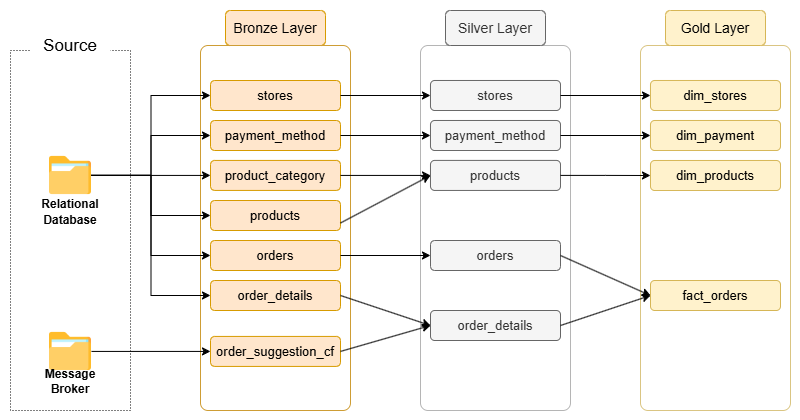

The diagram above was exported from draw.io. Its source (the exported page's mxGraphModel, read from the mxfile embedded in the PNG):
<mxGraphModel dx="1034" dy="540" grid="1" gridSize="10" guides="1" tooltips="1" connect="1" arrows="1" fold="1" page="1" pageScale="1" pageWidth="850" pageHeight="1100" math="0" shadow="0">
  <root>
    <mxCell id="0" />
    <mxCell id="1" parent="0" />
    <mxCell id="0po-q9Tl6ITWORu0hwqr-43" value="" style="rounded=0;whiteSpace=wrap;html=1;fillColor=none;strokeColor=none;" vertex="1" parent="1">
      <mxGeometry x="20" y="100" width="800" height="420" as="geometry" />
    </mxCell>
    <mxCell id="0po-q9Tl6ITWORu0hwqr-1" value="Bronze Layer" style="rounded=1;whiteSpace=wrap;html=1;arcSize=14;fontSize=14;fillColor=#ffe6cc;strokeColor=#d79b00;" vertex="1" parent="1">
      <mxGeometry x="245" y="110" width="100" height="35" as="geometry" />
    </mxCell>
    <mxCell id="0po-q9Tl6ITWORu0hwqr-2" value="" style="rounded=1;whiteSpace=wrap;html=1;arcSize=5;strokeColor=light-dark(#ce9d35, #ededed);fillColor=none;" vertex="1" parent="1">
      <mxGeometry x="220" y="145" width="150" height="365" as="geometry" />
    </mxCell>
    <mxCell id="0po-q9Tl6ITWORu0hwqr-3" value="" style="group" vertex="1" connectable="0" parent="1">
      <mxGeometry x="230" y="180" width="130" height="250" as="geometry" />
    </mxCell>
    <mxCell id="0po-q9Tl6ITWORu0hwqr-4" value="orders" style="rounded=1;whiteSpace=wrap;html=1;arcSize=14;fontSize=13;fillColor=#ffe6cc;strokeColor=#d79b00;" vertex="1" parent="0po-q9Tl6ITWORu0hwqr-3">
      <mxGeometry y="160" width="129.99999999999997" height="30" as="geometry" />
    </mxCell>
    <mxCell id="0po-q9Tl6ITWORu0hwqr-5" value="order_details" style="rounded=1;whiteSpace=wrap;html=1;arcSize=14;fontSize=13;fillColor=#ffe6cc;strokeColor=#d79b00;" vertex="1" parent="0po-q9Tl6ITWORu0hwqr-3">
      <mxGeometry y="200" width="129.99999999999997" height="30" as="geometry" />
    </mxCell>
    <mxCell id="0po-q9Tl6ITWORu0hwqr-6" value="products&lt;span style=&quot;color: rgba(0, 0, 0, 0); font-family: monospace; font-size: 0px; text-align: start; text-wrap-mode: nowrap;&quot;&gt;%3CmxGraphModel%3E%3Croot%3E%3CmxCell%20id%3D%220%22%2F%3E%3CmxCell%20id%3D%221%22%20parent%3D%220%22%2F%3E%3CmxCell%20id%3D%222%22%20value%3D%22order_details%22%20style%3D%22rounded%3D1%3BwhiteSpace%3Dwrap%3Bhtml%3D1%3BarcSize%3D14%3BfontSize%3D13%3BfillColor%3D%23ffe6cc%3BstrokeColor%3D%23d79b00%3B%22%20vertex%3D%221%22%20parent%3D%221%22%3E%3CmxGeometry%20x%3D%22230%22%20y%3D%22250%22%20width%3D%22110%22%20height%3D%2230%22%20as%3D%22geometry%22%2F%3E%3C%2FmxCell%3E%3C%2Froot%3E%3C%2FmxGraphModel%3E&lt;/span&gt;" style="rounded=1;whiteSpace=wrap;html=1;arcSize=14;fontSize=13;fillColor=#ffe6cc;strokeColor=#d79b00;" vertex="1" parent="0po-q9Tl6ITWORu0hwqr-3">
      <mxGeometry y="120" width="129.99999999999997" height="30" as="geometry" />
    </mxCell>
    <mxCell id="0po-q9Tl6ITWORu0hwqr-7" value="product_category" style="rounded=1;whiteSpace=wrap;html=1;arcSize=14;fontSize=13;fillColor=#ffe6cc;strokeColor=#d79b00;" vertex="1" parent="0po-q9Tl6ITWORu0hwqr-3">
      <mxGeometry y="79.92" width="129.99999999999997" height="30" as="geometry" />
    </mxCell>
    <mxCell id="0po-q9Tl6ITWORu0hwqr-8" value="stores" style="rounded=1;whiteSpace=wrap;html=1;arcSize=14;fontSize=13;fillColor=#ffe6cc;strokeColor=#d79b00;" vertex="1" parent="0po-q9Tl6ITWORu0hwqr-3">
      <mxGeometry width="129.99999999999997" height="30" as="geometry" />
    </mxCell>
    <mxCell id="0po-q9Tl6ITWORu0hwqr-9" value="payment_method" style="rounded=1;whiteSpace=wrap;html=1;arcSize=14;fontSize=13;fillColor=#ffe6cc;strokeColor=#d79b00;" vertex="1" parent="0po-q9Tl6ITWORu0hwqr-3">
      <mxGeometry y="39.999999999999986" width="129.99999999999997" height="30" as="geometry" />
    </mxCell>
    <mxCell id="0po-q9Tl6ITWORu0hwqr-10" value="" style="rounded=1;whiteSpace=wrap;html=1;arcSize=5;strokeColor=light-dark(#B5B5B5,#959595);fillColor=none;fontColor=#333333;" vertex="1" parent="1">
      <mxGeometry x="440" y="145" width="150" height="365" as="geometry" />
    </mxCell>
    <mxCell id="0po-q9Tl6ITWORu0hwqr-11" value="" style="group;fillColor=none;fontColor=#333333;strokeColor=none;" vertex="1" connectable="0" parent="1">
      <mxGeometry x="450" y="165" width="130" height="250" as="geometry" />
    </mxCell>
    <mxCell id="0po-q9Tl6ITWORu0hwqr-12" value="orders" style="rounded=1;whiteSpace=wrap;html=1;arcSize=14;fontSize=13;fillColor=#f5f5f5;strokeColor=#666666;fontColor=#333333;" vertex="1" parent="0po-q9Tl6ITWORu0hwqr-11">
      <mxGeometry y="175" width="129.99999999999997" height="30" as="geometry" />
    </mxCell>
    <mxCell id="0po-q9Tl6ITWORu0hwqr-14" value="products&lt;span style=&quot;color: rgba(0, 0, 0, 0); font-family: monospace; font-size: 0px; text-align: start; text-wrap-mode: nowrap;&quot;&gt;%3CmxGraphModel%3E%3Croot%3E%3CmxCell%20id%3D%220%22%2F%3E%3CmxCell%20id%3D%221%22%20parent%3D%220%22%2F%3E%3CmxCell%20id%3D%222%22%20value%3D%22order_details%22%20style%3D%22rounded%3D1%3BwhiteSpace%3Dwrap%3Bhtml%3D1%3BarcSize%3D14%3BfontSize%3D13%3BfillColor%3D%23ffe6cc%3BstrokeColor%3D%23d79b00%3B%22%20vertex%3D%221%22%20parent%3D%221%22%3E%3CmxGeometry%20x%3D%22230%22%20y%3D%22250%22%20width%3D%22110%22%20height%3D%2230%22%20as%3D%22geometry%22%2F%3E%3C%2FmxCell%3E%3C%2Froot%3E%3C%2FmxGraphModel%3E&lt;/span&gt;" style="rounded=1;whiteSpace=wrap;html=1;arcSize=14;fontSize=13;fillColor=#f5f5f5;strokeColor=#666666;fontColor=#333333;" vertex="1" parent="0po-q9Tl6ITWORu0hwqr-11">
      <mxGeometry y="94.92" width="129.99999999999997" height="30" as="geometry" />
    </mxCell>
    <mxCell id="0po-q9Tl6ITWORu0hwqr-16" value="stores" style="rounded=1;whiteSpace=wrap;html=1;arcSize=14;fontSize=13;fillColor=#f5f5f5;strokeColor=#666666;fontColor=#333333;" vertex="1" parent="0po-q9Tl6ITWORu0hwqr-11">
      <mxGeometry y="15" width="129.99999999999997" height="30" as="geometry" />
    </mxCell>
    <mxCell id="0po-q9Tl6ITWORu0hwqr-17" value="payment_method" style="rounded=1;whiteSpace=wrap;html=1;arcSize=14;fontSize=13;fillColor=#f5f5f5;strokeColor=#666666;fontColor=#333333;" vertex="1" parent="0po-q9Tl6ITWORu0hwqr-11">
      <mxGeometry y="55" width="129.99999999999997" height="30" as="geometry" />
    </mxCell>
    <mxCell id="0po-q9Tl6ITWORu0hwqr-18" value="Silver Layer" style="rounded=1;whiteSpace=wrap;html=1;arcSize=14;fontSize=14;fillColor=#f5f5f5;strokeColor=#666666;fontColor=#333333;" vertex="1" parent="1">
      <mxGeometry x="465" y="110" width="100" height="35" as="geometry" />
    </mxCell>
    <mxCell id="0po-q9Tl6ITWORu0hwqr-19" value="" style="group" vertex="1" connectable="0" parent="1">
      <mxGeometry x="30" y="140" width="120" height="370" as="geometry" />
    </mxCell>
    <mxCell id="0po-q9Tl6ITWORu0hwqr-20" value="" style="rounded=0;whiteSpace=wrap;html=1;dashed=1;strokeWidth=1;fillColor=none;dashPattern=1 2;" vertex="1" parent="0po-q9Tl6ITWORu0hwqr-19">
      <mxGeometry y="10" width="120" height="360" as="geometry" />
    </mxCell>
    <mxCell id="0po-q9Tl6ITWORu0hwqr-23" value="&lt;span style=&quot;font-size: 12px;&quot;&gt;Relational Database&lt;/span&gt;" style="text;html=1;align=center;verticalAlign=middle;whiteSpace=wrap;rounded=0;fontSize=13;fontStyle=1" vertex="1" parent="0po-q9Tl6ITWORu0hwqr-19">
      <mxGeometry x="30" y="151.9154482758621" width="60" height="38.27586206896552" as="geometry" />
    </mxCell>
    <mxCell id="0po-q9Tl6ITWORu0hwqr-44" value="" style="shape=image;verticalLabelPosition=bottom;labelBackgroundColor=default;verticalAlign=top;aspect=fixed;imageAspect=0;image=data:image/png,(base64 omitted: 14056 chars);" vertex="1" parent="0po-q9Tl6ITWORu0hwqr-19">
      <mxGeometry x="39" y="113.92034482758622" width="42" height="42" as="geometry" />
    </mxCell>
    <mxCell id="0po-q9Tl6ITWORu0hwqr-54" value="" style="shape=image;verticalLabelPosition=bottom;labelBackgroundColor=default;verticalAlign=top;aspect=fixed;imageAspect=0;image=data:image/png,(base64 omitted: 14056 chars);" vertex="1" parent="0po-q9Tl6ITWORu0hwqr-19">
      <mxGeometry x="39" y="289.91517241379313" width="42" height="42" as="geometry" />
    </mxCell>
    <mxCell id="0po-q9Tl6ITWORu0hwqr-55" value="Message&lt;div&gt;Broker&lt;/div&gt;" style="text;html=1;align=center;verticalAlign=middle;whiteSpace=wrap;rounded=0;fontSize=12;fontStyle=1" vertex="1" parent="0po-q9Tl6ITWORu0hwqr-19">
      <mxGeometry x="30" y="321.910275862069" width="60" height="38.27586206896552" as="geometry" />
    </mxCell>
    <mxCell id="0po-q9Tl6ITWORu0hwqr-24" value="" style="rounded=1;whiteSpace=wrap;html=1;arcSize=5;strokeColor=light-dark(#dac583, #959595);fillColor=none;fontColor=#333333;" vertex="1" parent="1">
      <mxGeometry x="660" y="145" width="150" height="365" as="geometry" />
    </mxCell>
    <mxCell id="0po-q9Tl6ITWORu0hwqr-25" value="Gold Layer" style="rounded=1;whiteSpace=wrap;html=1;arcSize=14;fontSize=14;fillColor=#fff2cc;strokeColor=#d6b656;" vertex="1" parent="1">
      <mxGeometry x="685" y="110" width="100" height="35" as="geometry" />
    </mxCell>
    <mxCell id="0po-q9Tl6ITWORu0hwqr-26" value="fact_orders" style="rounded=1;whiteSpace=wrap;html=1;arcSize=14;fontSize=13;fillColor=#fff2cc;strokeColor=#d6b656;" vertex="1" parent="1">
      <mxGeometry x="670" y="380" width="129.99999999999997" height="30" as="geometry" />
    </mxCell>
    <mxCell id="0po-q9Tl6ITWORu0hwqr-27" value="dim_products" style="rounded=1;whiteSpace=wrap;html=1;arcSize=14;fontSize=13;fillColor=#fff2cc;strokeColor=#d6b656;" vertex="1" parent="1">
      <mxGeometry x="670" y="260" width="129.99999999999997" height="30" as="geometry" />
    </mxCell>
    <mxCell id="0po-q9Tl6ITWORu0hwqr-28" value="dim_stores" style="rounded=1;whiteSpace=wrap;html=1;arcSize=14;fontSize=13;fillColor=#fff2cc;strokeColor=#d6b656;" vertex="1" parent="1">
      <mxGeometry x="670" y="180" width="129.99999999999997" height="30" as="geometry" />
    </mxCell>
    <mxCell id="0po-q9Tl6ITWORu0hwqr-29" value="dim_payment" style="rounded=1;whiteSpace=wrap;html=1;arcSize=14;fontSize=13;fillColor=#fff2cc;strokeColor=#d6b656;" vertex="1" parent="1">
      <mxGeometry x="670" y="220" width="129.99999999999997" height="30" as="geometry" />
    </mxCell>
    <mxCell id="0po-q9Tl6ITWORu0hwqr-56" value="order_suggestion_cf" style="rounded=1;whiteSpace=wrap;html=1;arcSize=14;fontSize=13;fillColor=#ffe6cc;strokeColor=#d79b00;" vertex="1" parent="1">
      <mxGeometry x="230" y="435.92" width="129.99999999999997" height="30" as="geometry" />
    </mxCell>
    <mxCell id="0po-q9Tl6ITWORu0hwqr-57" style="edgeStyle=orthogonalEdgeStyle;rounded=0;orthogonalLoop=1;jettySize=auto;html=1;entryX=0;entryY=0.5;entryDx=0;entryDy=0;" edge="1" parent="1" source="0po-q9Tl6ITWORu0hwqr-44" target="0po-q9Tl6ITWORu0hwqr-4">
      <mxGeometry relative="1" as="geometry" />
    </mxCell>
    <mxCell id="0po-q9Tl6ITWORu0hwqr-59" style="edgeStyle=orthogonalEdgeStyle;rounded=0;orthogonalLoop=1;jettySize=auto;html=1;entryX=0;entryY=0.5;entryDx=0;entryDy=0;" edge="1" parent="1" source="0po-q9Tl6ITWORu0hwqr-44" target="0po-q9Tl6ITWORu0hwqr-7">
      <mxGeometry relative="1" as="geometry" />
    </mxCell>
    <mxCell id="0po-q9Tl6ITWORu0hwqr-60" style="edgeStyle=orthogonalEdgeStyle;rounded=0;orthogonalLoop=1;jettySize=auto;html=1;entryX=0;entryY=0.5;entryDx=0;entryDy=0;" edge="1" parent="1" source="0po-q9Tl6ITWORu0hwqr-44" target="0po-q9Tl6ITWORu0hwqr-6">
      <mxGeometry relative="1" as="geometry" />
    </mxCell>
    <mxCell id="0po-q9Tl6ITWORu0hwqr-61" style="edgeStyle=orthogonalEdgeStyle;rounded=0;orthogonalLoop=1;jettySize=auto;html=1;entryX=0;entryY=0.5;entryDx=0;entryDy=0;" edge="1" parent="1" source="0po-q9Tl6ITWORu0hwqr-44" target="0po-q9Tl6ITWORu0hwqr-8">
      <mxGeometry relative="1" as="geometry" />
    </mxCell>
    <mxCell id="0po-q9Tl6ITWORu0hwqr-62" value="" style="edgeStyle=orthogonalEdgeStyle;rounded=0;orthogonalLoop=1;jettySize=auto;html=1;entryX=0;entryY=0.5;entryDx=0;entryDy=0;flowAnimation=0;" edge="1" parent="1" source="0po-q9Tl6ITWORu0hwqr-44" target="0po-q9Tl6ITWORu0hwqr-9">
      <mxGeometry relative="1" as="geometry" />
    </mxCell>
    <mxCell id="0po-q9Tl6ITWORu0hwqr-63" style="edgeStyle=orthogonalEdgeStyle;rounded=0;orthogonalLoop=1;jettySize=auto;html=1;entryX=0;entryY=0.5;entryDx=0;entryDy=0;strokeWidth=1;" edge="1" parent="1" source="0po-q9Tl6ITWORu0hwqr-44" target="0po-q9Tl6ITWORu0hwqr-5">
      <mxGeometry relative="1" as="geometry" />
    </mxCell>
    <mxCell id="0po-q9Tl6ITWORu0hwqr-64" style="edgeStyle=orthogonalEdgeStyle;rounded=0;orthogonalLoop=1;jettySize=auto;html=1;" edge="1" parent="1" source="0po-q9Tl6ITWORu0hwqr-54" target="0po-q9Tl6ITWORu0hwqr-56">
      <mxGeometry relative="1" as="geometry" />
    </mxCell>
    <mxCell id="0po-q9Tl6ITWORu0hwqr-13" value="order_details" style="rounded=1;whiteSpace=wrap;html=1;arcSize=14;fontSize=13;fillColor=#f5f5f5;strokeColor=#666666;fontColor=#333333;" vertex="1" parent="1">
      <mxGeometry x="450" y="410" width="129.99999999999997" height="30" as="geometry" />
    </mxCell>
    <mxCell id="0po-q9Tl6ITWORu0hwqr-70" style="edgeStyle=orthogonalEdgeStyle;rounded=0;orthogonalLoop=1;jettySize=auto;html=1;" edge="1" parent="1" source="0po-q9Tl6ITWORu0hwqr-8" target="0po-q9Tl6ITWORu0hwqr-16">
      <mxGeometry relative="1" as="geometry" />
    </mxCell>
    <mxCell id="0po-q9Tl6ITWORu0hwqr-71" style="edgeStyle=orthogonalEdgeStyle;rounded=0;orthogonalLoop=1;jettySize=auto;html=1;" edge="1" parent="1" source="0po-q9Tl6ITWORu0hwqr-9" target="0po-q9Tl6ITWORu0hwqr-17">
      <mxGeometry relative="1" as="geometry" />
    </mxCell>
    <mxCell id="0po-q9Tl6ITWORu0hwqr-72" style="edgeStyle=orthogonalEdgeStyle;rounded=0;orthogonalLoop=1;jettySize=auto;html=1;" edge="1" parent="1" source="0po-q9Tl6ITWORu0hwqr-7" target="0po-q9Tl6ITWORu0hwqr-14">
      <mxGeometry relative="1" as="geometry" />
    </mxCell>
    <mxCell id="0po-q9Tl6ITWORu0hwqr-74" style="edgeStyle=orthogonalEdgeStyle;rounded=0;orthogonalLoop=1;jettySize=auto;html=1;" edge="1" parent="1" source="0po-q9Tl6ITWORu0hwqr-4" target="0po-q9Tl6ITWORu0hwqr-12">
      <mxGeometry relative="1" as="geometry" />
    </mxCell>
    <mxCell id="0po-q9Tl6ITWORu0hwqr-77" style="edgeStyle=orthogonalEdgeStyle;rounded=0;orthogonalLoop=1;jettySize=auto;html=1;" edge="1" parent="1" source="0po-q9Tl6ITWORu0hwqr-16" target="0po-q9Tl6ITWORu0hwqr-28">
      <mxGeometry relative="1" as="geometry" />
    </mxCell>
    <mxCell id="0po-q9Tl6ITWORu0hwqr-78" style="edgeStyle=orthogonalEdgeStyle;rounded=0;orthogonalLoop=1;jettySize=auto;html=1;" edge="1" parent="1" source="0po-q9Tl6ITWORu0hwqr-17" target="0po-q9Tl6ITWORu0hwqr-29">
      <mxGeometry relative="1" as="geometry" />
    </mxCell>
    <mxCell id="0po-q9Tl6ITWORu0hwqr-79" style="edgeStyle=orthogonalEdgeStyle;rounded=0;orthogonalLoop=1;jettySize=auto;html=1;" edge="1" parent="1" source="0po-q9Tl6ITWORu0hwqr-14" target="0po-q9Tl6ITWORu0hwqr-27">
      <mxGeometry relative="1" as="geometry" />
    </mxCell>
    <mxCell id="0po-q9Tl6ITWORu0hwqr-82" value="" style="endArrow=classic;html=1;rounded=0;entryX=0;entryY=0.5;entryDx=0;entryDy=0;exitX=1;exitY=0.75;exitDx=0;exitDy=0;" edge="1" parent="1" source="0po-q9Tl6ITWORu0hwqr-6" target="0po-q9Tl6ITWORu0hwqr-14">
      <mxGeometry width="50" height="50" relative="1" as="geometry">
        <mxPoint x="460" y="370" as="sourcePoint" />
        <mxPoint x="510" y="320" as="targetPoint" />
      </mxGeometry>
    </mxCell>
    <mxCell id="0po-q9Tl6ITWORu0hwqr-83" value="" style="endArrow=classic;html=1;rounded=0;entryX=0;entryY=0.5;entryDx=0;entryDy=0;exitX=1;exitY=0.5;exitDx=0;exitDy=0;" edge="1" parent="1" source="0po-q9Tl6ITWORu0hwqr-56" target="0po-q9Tl6ITWORu0hwqr-13">
      <mxGeometry width="50" height="50" relative="1" as="geometry">
        <mxPoint x="460" y="370" as="sourcePoint" />
        <mxPoint x="510" y="320" as="targetPoint" />
      </mxGeometry>
    </mxCell>
    <mxCell id="0po-q9Tl6ITWORu0hwqr-84" value="" style="endArrow=classic;html=1;rounded=0;exitX=1;exitY=0.5;exitDx=0;exitDy=0;entryX=0;entryY=0.5;entryDx=0;entryDy=0;" edge="1" parent="1" source="0po-q9Tl6ITWORu0hwqr-5" target="0po-q9Tl6ITWORu0hwqr-13">
      <mxGeometry width="50" height="50" relative="1" as="geometry">
        <mxPoint x="460" y="370" as="sourcePoint" />
        <mxPoint x="510" y="320" as="targetPoint" />
      </mxGeometry>
    </mxCell>
    <mxCell id="0po-q9Tl6ITWORu0hwqr-85" value="" style="endArrow=classic;html=1;rounded=0;entryX=0;entryY=0.5;entryDx=0;entryDy=0;exitX=1;exitY=0.5;exitDx=0;exitDy=0;" edge="1" parent="1" source="0po-q9Tl6ITWORu0hwqr-12" target="0po-q9Tl6ITWORu0hwqr-26">
      <mxGeometry width="50" height="50" relative="1" as="geometry">
        <mxPoint x="460" y="370" as="sourcePoint" />
        <mxPoint x="510" y="320" as="targetPoint" />
      </mxGeometry>
    </mxCell>
    <mxCell id="0po-q9Tl6ITWORu0hwqr-86" value="" style="endArrow=classic;html=1;rounded=0;exitX=1;exitY=0.5;exitDx=0;exitDy=0;entryX=0;entryY=0.5;entryDx=0;entryDy=0;" edge="1" parent="1" source="0po-q9Tl6ITWORu0hwqr-13" target="0po-q9Tl6ITWORu0hwqr-26">
      <mxGeometry width="50" height="50" relative="1" as="geometry">
        <mxPoint x="460" y="370" as="sourcePoint" />
        <mxPoint x="510" y="320" as="targetPoint" />
      </mxGeometry>
    </mxCell>
    <mxCell id="0po-q9Tl6ITWORu0hwqr-21" value="Source" style="rounded=1;whiteSpace=wrap;html=1;fontSize=17;strokeColor=none;" vertex="1" parent="1">
      <mxGeometry x="50" y="120" width="80" height="51.03448275862069" as="geometry" />
    </mxCell>
  </root>
</mxGraphModel>